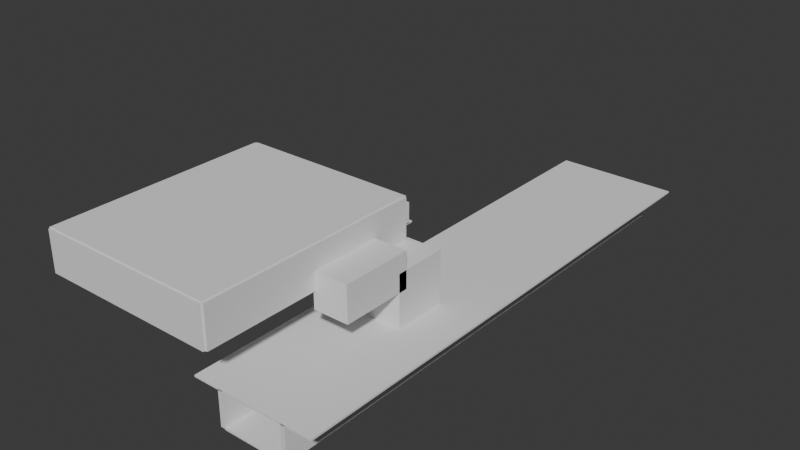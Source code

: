 # Source: hall_combinacion_l5_blockout.blend  (saved by Blender 5.1.30; exported with 4.5.12 LTS)
import bpy
from mathutils import Matrix  # noqa: F401  (used for matrix-valued properties, if any)

bpy.ops.wm.read_factory_settings(use_empty=True)
scene = bpy.context.scene
scene.name = 'Scene'

# ---- collections
col_collection = bpy.data.collections.new('Collection'); scene.collection.children.link(col_collection)
col_hall_combinacion_l5 = bpy.data.collections.new('Hall_Combinacion_L5'); scene.collection.children.link(col_hall_combinacion_l5)
col_blockout = bpy.data.collections.new('Blockout'); col_hall_combinacion_l5.children.link(col_blockout)

# ---- world
world_world = bpy.data.worlds.new('World'); scene.world = world_world
world_world.use_nodes = True; world_world.node_tree.nodes.clear()
_N = world_world.node_tree.nodes; _L = world_world.node_tree.links
n0 = _N.new('ShaderNodeOutputWorld'); n0.name = 'World Output'; n0.location = (200, 100)
n1 = _N.new('ShaderNodeBackground'); n1.name = 'Background'; n1.location = (-200, 100)
n1.inputs[0].default_value = (0.05088, 0.05088, 0.05088, 1.0)
_L.new(n1.outputs[0], n0.inputs[0])
n0.is_active_output = True
world_world.color = (0.05088, 0.05088, 0.05088)
world_world.sun_shadow_jitter_overblur = 0.0

# ---- meshes
me_block_piso_hall_mesh = bpy.data.meshes.new('BLOCK_Piso_Hall_Mesh')
me_block_piso_hall_mesh.from_pydata([(-10.0, -12.5, -0.1), (-10.0, -12.5, 0.1), (-10.0, 12.5, -0.1), (-10.0, 12.5, 0.1), (10.0, -12.5, -0.1), (10.0, -12.5, 0.1), (10.0, 12.5, -0.1), (10.0, 12.5, 0.1)], [], [(0, 1, 3, 2), (2, 3, 7, 6), (6, 7, 5, 4), (4, 5, 1, 0), (2, 6, 4, 0), (7, 3, 1, 5)])
_uv = me_block_piso_hall_mesh.uv_layers.new(name='UVMap')
_uv.uv.foreach_set('vector', [0.375, 0.0, 0.625, 0.0, 0.625, 0.25, 0.375, 0.25, 0.375, 0.25, 0.625, 0.25, 0.625, 0.5, 0.375, 0.5, 0.375, 0.5, 0.625, 0.5, 0.625, 0.75, 0.375, 0.75, 0.375, 0.75, 0.625, 0.75, 0.625, 1.0, 0.375, 1.0, 0.125, 0.5, 0.375, 0.5, 0.375, 0.75, 0.125, 0.75, 0.625, 0.5, 0.875, 0.5, 0.875, 0.75, 0.625, 0.75])
me_block_piso_hall_mesh.update()
me_block_techo_hall_mesh = bpy.data.meshes.new('BLOCK_Techo_Hall_Mesh')
me_block_techo_hall_mesh.from_pydata([(-10.0, -12.5, -0.1), (-10.0, -12.5, 0.1), (-10.0, 12.5, -0.1), (-10.0, 12.5, 0.1), (10.0, -12.5, -0.1), (10.0, -12.5, 0.1), (10.0, 12.5, -0.1), (10.0, 12.5, 0.1)], [], [(0, 1, 3, 2), (2, 3, 7, 6), (6, 7, 5, 4), (4, 5, 1, 0), (2, 6, 4, 0), (7, 3, 1, 5)])
_uv = me_block_techo_hall_mesh.uv_layers.new(name='UVMap')
_uv.uv.foreach_set('vector', [0.375, 0.0, 0.625, 0.0, 0.625, 0.25, 0.375, 0.25, 0.375, 0.25, 0.625, 0.25, 0.625, 0.5, 0.375, 0.5, 0.375, 0.5, 0.625, 0.5, 0.625, 0.75, 0.375, 0.75, 0.375, 0.75, 0.625, 0.75, 0.625, 1.0, 0.375, 1.0, 0.125, 0.5, 0.375, 0.5, 0.375, 0.75, 0.125, 0.75, 0.625, 0.5, 0.875, 0.5, 0.875, 0.75, 0.625, 0.75])
me_block_techo_hall_mesh.update()
me_block_muro_norte_hall_mesh = bpy.data.meshes.new('BLOCK_Muro_Norte_Hall_Mesh')
me_block_muro_norte_hall_mesh.from_pydata([(-10.0, -0.25, -2.25), (-10.0, -0.25, 2.25), (-10.0, 0.25, -2.25), (-10.0, 0.25, 2.25), (10.0, -0.25, -2.25), (10.0, -0.25, 2.25), (10.0, 0.25, -2.25), (10.0, 0.25, 2.25)], [], [(0, 1, 3, 2), (2, 3, 7, 6), (6, 7, 5, 4), (4, 5, 1, 0), (2, 6, 4, 0), (7, 3, 1, 5)])
_uv = me_block_muro_norte_hall_mesh.uv_layers.new(name='UVMap')
_uv.uv.foreach_set('vector', [0.375, 0.0, 0.625, 0.0, 0.625, 0.25, 0.375, 0.25, 0.375, 0.25, 0.625, 0.25, 0.625, 0.5, 0.375, 0.5, 0.375, 0.5, 0.625, 0.5, 0.625, 0.75, 0.375, 0.75, 0.375, 0.75, 0.625, 0.75, 0.625, 1.0, 0.375, 1.0, 0.125, 0.5, 0.375, 0.5, 0.375, 0.75, 0.125, 0.75, 0.625, 0.5, 0.875, 0.5, 0.875, 0.75, 0.625, 0.75])
me_block_muro_norte_hall_mesh.update()
me_block_muro_sur_hall_mesh = bpy.data.meshes.new('BLOCK_Muro_Sur_Hall_Mesh')
me_block_muro_sur_hall_mesh.from_pydata([(-10.0, -0.25, -2.25), (-10.0, -0.25, 2.25), (-10.0, 0.25, -2.25), (-10.0, 0.25, 2.25), (10.0, -0.25, -2.25), (10.0, -0.25, 2.25), (10.0, 0.25, -2.25), (10.0, 0.25, 2.25)], [], [(0, 1, 3, 2), (2, 3, 7, 6), (6, 7, 5, 4), (4, 5, 1, 0), (2, 6, 4, 0), (7, 3, 1, 5)])
_uv = me_block_muro_sur_hall_mesh.uv_layers.new(name='UVMap')
_uv.uv.foreach_set('vector', [0.375, 0.0, 0.625, 0.0, 0.625, 0.25, 0.375, 0.25, 0.375, 0.25, 0.625, 0.25, 0.625, 0.5, 0.375, 0.5, 0.375, 0.5, 0.625, 0.5, 0.625, 0.75, 0.375, 0.75, 0.375, 0.75, 0.625, 0.75, 0.625, 1.0, 0.375, 1.0, 0.125, 0.5, 0.375, 0.5, 0.375, 0.75, 0.125, 0.75, 0.625, 0.5, 0.875, 0.5, 0.875, 0.75, 0.625, 0.75])
me_block_muro_sur_hall_mesh.update()
me_block_muro_este_hall_mesh = bpy.data.meshes.new('BLOCK_Muro_Este_Hall_Mesh')
me_block_muro_este_hall_mesh.from_pydata([(-0.25, -12.5, -2.25), (-0.25, -12.5, 2.25), (-0.25, 12.5, -2.25), (-0.25, 12.5, 2.25), (0.25, -12.5, -2.25), (0.25, -12.5, 2.25), (0.25, 12.5, -2.25), (0.25, 12.5, 2.25)], [], [(0, 1, 3, 2), (2, 3, 7, 6), (6, 7, 5, 4), (4, 5, 1, 0), (2, 6, 4, 0), (7, 3, 1, 5)])
_uv = me_block_muro_este_hall_mesh.uv_layers.new(name='UVMap')
_uv.uv.foreach_set('vector', [0.375, 0.0, 0.625, 0.0, 0.625, 0.25, 0.375, 0.25, 0.375, 0.25, 0.625, 0.25, 0.625, 0.5, 0.375, 0.5, 0.375, 0.5, 0.625, 0.5, 0.625, 0.75, 0.375, 0.75, 0.375, 0.75, 0.625, 0.75, 0.625, 1.0, 0.375, 1.0, 0.125, 0.5, 0.375, 0.5, 0.375, 0.75, 0.125, 0.75, 0.625, 0.5, 0.875, 0.5, 0.875, 0.75, 0.625, 0.75])
me_block_muro_este_hall_mesh.update()
me_block_muro_oeste_hall_mesh = bpy.data.meshes.new('BLOCK_Muro_Oeste_Hall_Mesh')
me_block_muro_oeste_hall_mesh.from_pydata([(-0.25, -12.5, -2.25), (-0.25, -12.5, 2.25), (-0.25, 12.5, -2.25), (-0.25, 12.5, 2.25), (0.25, -12.5, -2.25), (0.25, -12.5, 2.25), (0.25, 12.5, -2.25), (0.25, 12.5, 2.25)], [], [(0, 1, 3, 2), (2, 3, 7, 6), (6, 7, 5, 4), (4, 5, 1, 0), (2, 6, 4, 0), (7, 3, 1, 5)])
_uv = me_block_muro_oeste_hall_mesh.uv_layers.new(name='UVMap')
_uv.uv.foreach_set('vector', [0.375, 0.0, 0.625, 0.0, 0.625, 0.25, 0.375, 0.25, 0.375, 0.25, 0.625, 0.25, 0.625, 0.5, 0.375, 0.5, 0.375, 0.5, 0.625, 0.5, 0.625, 0.75, 0.375, 0.75, 0.375, 0.75, 0.625, 0.75, 0.625, 1.0, 0.375, 1.0, 0.125, 0.5, 0.375, 0.5, 0.375, 0.75, 0.125, 0.75, 0.625, 0.5, 0.875, 0.5, 0.875, 0.75, 0.625, 0.75])
me_block_muro_oeste_hall_mesh.update()
me_block_torniquete_01_mesh = bpy.data.meshes.new('BLOCK_Torniquete_01_Mesh')
me_block_torniquete_01_mesh.from_pydata([(-0.2, -0.3, -0.5), (-0.2, -0.3, 0.5), (-0.2, 0.3, -0.5), (-0.2, 0.3, 0.5), (0.2, -0.3, -0.5), (0.2, -0.3, 0.5), (0.2, 0.3, -0.5), (0.2, 0.3, 0.5)], [], [(0, 1, 3, 2), (2, 3, 7, 6), (6, 7, 5, 4), (4, 5, 1, 0), (2, 6, 4, 0), (7, 3, 1, 5)])
_uv = me_block_torniquete_01_mesh.uv_layers.new(name='UVMap')
_uv.uv.foreach_set('vector', [0.375, 0.0, 0.625, 0.0, 0.625, 0.25, 0.375, 0.25, 0.375, 0.25, 0.625, 0.25, 0.625, 0.5, 0.375, 0.5, 0.375, 0.5, 0.625, 0.5, 0.625, 0.75, 0.375, 0.75, 0.375, 0.75, 0.625, 0.75, 0.625, 1.0, 0.375, 1.0, 0.125, 0.5, 0.375, 0.5, 0.375, 0.75, 0.125, 0.75, 0.625, 0.5, 0.875, 0.5, 0.875, 0.75, 0.625, 0.75])
me_block_torniquete_01_mesh.update()
me_block_torniquete_02_mesh = bpy.data.meshes.new('BLOCK_Torniquete_02_Mesh')
me_block_torniquete_02_mesh.from_pydata([(-0.2, -0.3, -0.5), (-0.2, -0.3, 0.5), (-0.2, 0.3, -0.5), (-0.2, 0.3, 0.5), (0.2, -0.3, -0.5), (0.2, -0.3, 0.5), (0.2, 0.3, -0.5), (0.2, 0.3, 0.5)], [], [(0, 1, 3, 2), (2, 3, 7, 6), (6, 7, 5, 4), (4, 5, 1, 0), (2, 6, 4, 0), (7, 3, 1, 5)])
_uv = me_block_torniquete_02_mesh.uv_layers.new(name='UVMap')
_uv.uv.foreach_set('vector', [0.375, 0.0, 0.625, 0.0, 0.625, 0.25, 0.375, 0.25, 0.375, 0.25, 0.625, 0.25, 0.625, 0.5, 0.375, 0.5, 0.375, 0.5, 0.625, 0.5, 0.625, 0.75, 0.375, 0.75, 0.375, 0.75, 0.625, 0.75, 0.625, 1.0, 0.375, 1.0, 0.125, 0.5, 0.375, 0.5, 0.375, 0.75, 0.125, 0.75, 0.625, 0.5, 0.875, 0.5, 0.875, 0.75, 0.625, 0.75])
me_block_torniquete_02_mesh.update()
me_block_torniquete_03_mesh = bpy.data.meshes.new('BLOCK_Torniquete_03_Mesh')
me_block_torniquete_03_mesh.from_pydata([(-0.2, -0.3, -0.5), (-0.2, -0.3, 0.5), (-0.2, 0.3, -0.5), (-0.2, 0.3, 0.5), (0.2, -0.3, -0.5), (0.2, -0.3, 0.5), (0.2, 0.3, -0.5), (0.2, 0.3, 0.5)], [], [(0, 1, 3, 2), (2, 3, 7, 6), (6, 7, 5, 4), (4, 5, 1, 0), (2, 6, 4, 0), (7, 3, 1, 5)])
_uv = me_block_torniquete_03_mesh.uv_layers.new(name='UVMap')
_uv.uv.foreach_set('vector', [0.375, 0.0, 0.625, 0.0, 0.625, 0.25, 0.375, 0.25, 0.375, 0.25, 0.625, 0.25, 0.625, 0.5, 0.375, 0.5, 0.375, 0.5, 0.625, 0.5, 0.625, 0.75, 0.375, 0.75, 0.375, 0.75, 0.625, 0.75, 0.625, 1.0, 0.375, 1.0, 0.125, 0.5, 0.375, 0.5, 0.375, 0.75, 0.125, 0.75, 0.625, 0.5, 0.875, 0.5, 0.875, 0.75, 0.625, 0.75])
me_block_torniquete_03_mesh.update()
me_block_torniquete_04_mesh = bpy.data.meshes.new('BLOCK_Torniquete_04_Mesh')
me_block_torniquete_04_mesh.from_pydata([(-0.2, -0.3, -0.5), (-0.2, -0.3, 0.5), (-0.2, 0.3, -0.5), (-0.2, 0.3, 0.5), (0.2, -0.3, -0.5), (0.2, -0.3, 0.5), (0.2, 0.3, -0.5), (0.2, 0.3, 0.5)], [], [(0, 1, 3, 2), (2, 3, 7, 6), (6, 7, 5, 4), (4, 5, 1, 0), (2, 6, 4, 0), (7, 3, 1, 5)])
_uv = me_block_torniquete_04_mesh.uv_layers.new(name='UVMap')
_uv.uv.foreach_set('vector', [0.375, 0.0, 0.625, 0.0, 0.625, 0.25, 0.375, 0.25, 0.375, 0.25, 0.625, 0.25, 0.625, 0.5, 0.375, 0.5, 0.375, 0.5, 0.625, 0.5, 0.625, 0.75, 0.375, 0.75, 0.375, 0.75, 0.625, 0.75, 0.625, 1.0, 0.375, 1.0, 0.125, 0.5, 0.375, 0.5, 0.375, 0.75, 0.125, 0.75, 0.625, 0.5, 0.875, 0.5, 0.875, 0.75, 0.625, 0.75])
me_block_torniquete_04_mesh.update()
me_block_torniquete_05_mesh = bpy.data.meshes.new('BLOCK_Torniquete_05_Mesh')
me_block_torniquete_05_mesh.from_pydata([(-0.2, -0.3, -0.5), (-0.2, -0.3, 0.5), (-0.2, 0.3, -0.5), (-0.2, 0.3, 0.5), (0.2, -0.3, -0.5), (0.2, -0.3, 0.5), (0.2, 0.3, -0.5), (0.2, 0.3, 0.5)], [], [(0, 1, 3, 2), (2, 3, 7, 6), (6, 7, 5, 4), (4, 5, 1, 0), (2, 6, 4, 0), (7, 3, 1, 5)])
_uv = me_block_torniquete_05_mesh.uv_layers.new(name='UVMap')
_uv.uv.foreach_set('vector', [0.375, 0.0, 0.625, 0.0, 0.625, 0.25, 0.375, 0.25, 0.375, 0.25, 0.625, 0.25, 0.625, 0.5, 0.375, 0.5, 0.375, 0.5, 0.625, 0.5, 0.625, 0.75, 0.375, 0.75, 0.375, 0.75, 0.625, 0.75, 0.625, 1.0, 0.375, 1.0, 0.125, 0.5, 0.375, 0.5, 0.375, 0.75, 0.125, 0.75, 0.625, 0.5, 0.875, 0.5, 0.875, 0.75, 0.625, 0.75])
me_block_torniquete_05_mesh.update()
me_block_boleteria_mesh = bpy.data.meshes.new('BLOCK_Boleteria_Mesh')
me_block_boleteria_mesh.from_pydata([(-1.25, -1.0, -1.1), (-1.25, -1.0, 1.1), (-1.25, 1.0, -1.1), (-1.25, 1.0, 1.1), (1.25, -1.0, -1.1), (1.25, -1.0, 1.1), (1.25, 1.0, -1.1), (1.25, 1.0, 1.1)], [], [(0, 1, 3, 2), (2, 3, 7, 6), (6, 7, 5, 4), (4, 5, 1, 0), (2, 6, 4, 0), (7, 3, 1, 5)])
_uv = me_block_boleteria_mesh.uv_layers.new(name='UVMap')
_uv.uv.foreach_set('vector', [0.375, 0.0, 0.625, 0.0, 0.625, 0.25, 0.375, 0.25, 0.375, 0.25, 0.625, 0.25, 0.625, 0.5, 0.375, 0.5, 0.375, 0.5, 0.625, 0.5, 0.625, 0.75, 0.375, 0.75, 0.375, 0.75, 0.625, 0.75, 0.625, 1.0, 0.375, 1.0, 0.125, 0.5, 0.375, 0.5, 0.375, 0.75, 0.125, 0.75, 0.625, 0.5, 0.875, 0.5, 0.875, 0.75, 0.625, 0.75])
me_block_boleteria_mesh.update()
me_block_bibliometro_mesh = bpy.data.meshes.new('BLOCK_Bibliometro_Mesh')
me_block_bibliometro_mesh.from_pydata([(-1.25, -1.0, -1.1), (-1.25, -1.0, 1.1), (-1.25, 1.0, -1.1), (-1.25, 1.0, 1.1), (1.25, -1.0, -1.1), (1.25, -1.0, 1.1), (1.25, 1.0, -1.1), (1.25, 1.0, 1.1)], [], [(0, 1, 3, 2), (2, 3, 7, 6), (6, 7, 5, 4), (4, 5, 1, 0), (2, 6, 4, 0), (7, 3, 1, 5)])
_uv = me_block_bibliometro_mesh.uv_layers.new(name='UVMap')
_uv.uv.foreach_set('vector', [0.375, 0.0, 0.625, 0.0, 0.625, 0.25, 0.375, 0.25, 0.375, 0.25, 0.625, 0.25, 0.625, 0.5, 0.375, 0.5, 0.375, 0.5, 0.625, 0.5, 0.625, 0.75, 0.375, 0.75, 0.375, 0.75, 0.625, 0.75, 0.625, 1.0, 0.375, 1.0, 0.125, 0.5, 0.375, 0.5, 0.375, 0.75, 0.125, 0.75, 0.625, 0.5, 0.875, 0.5, 0.875, 0.75, 0.625, 0.75])
me_block_bibliometro_mesh.update()
me_block_local_comercial_mesh = bpy.data.meshes.new('BLOCK_Local_Comercial_Mesh')
me_block_local_comercial_mesh.from_pydata([(-1.25, -1.0, -1.1), (-1.25, -1.0, 1.1), (-1.25, 1.0, -1.1), (-1.25, 1.0, 1.1), (1.25, -1.0, -1.1), (1.25, -1.0, 1.1), (1.25, 1.0, -1.1), (1.25, 1.0, 1.1)], [], [(0, 1, 3, 2), (2, 3, 7, 6), (6, 7, 5, 4), (4, 5, 1, 0), (2, 6, 4, 0), (7, 3, 1, 5)])
_uv = me_block_local_comercial_mesh.uv_layers.new(name='UVMap')
_uv.uv.foreach_set('vector', [0.375, 0.0, 0.625, 0.0, 0.625, 0.25, 0.375, 0.25, 0.375, 0.25, 0.625, 0.25, 0.625, 0.5, 0.375, 0.5, 0.375, 0.5, 0.625, 0.5, 0.625, 0.75, 0.375, 0.75, 0.375, 0.75, 0.625, 0.75, 0.625, 1.0, 0.375, 1.0, 0.125, 0.5, 0.375, 0.5, 0.375, 0.75, 0.125, 0.75, 0.625, 0.5, 0.875, 0.5, 0.875, 0.75, 0.625, 0.75])
me_block_local_comercial_mesh.update()
me_block_escalera_tramo1_mesh = bpy.data.meshes.new('BLOCK_Escalera_Tramo1_Mesh')
me_block_escalera_tramo1_mesh.from_pydata([(-2.0, -2.0, -1.25), (-2.0, -2.0, 1.25), (-2.0, 2.0, -1.25), (-2.0, 2.0, 1.25), (2.0, -2.0, -1.25), (2.0, -2.0, 1.25), (2.0, 2.0, -1.25), (2.0, 2.0, 1.25)], [], [(0, 1, 3, 2), (2, 3, 7, 6), (6, 7, 5, 4), (4, 5, 1, 0), (2, 6, 4, 0), (7, 3, 1, 5)])
_uv = me_block_escalera_tramo1_mesh.uv_layers.new(name='UVMap')
_uv.uv.foreach_set('vector', [0.375, 0.0, 0.625, 0.0, 0.625, 0.25, 0.375, 0.25, 0.375, 0.25, 0.625, 0.25, 0.625, 0.5, 0.375, 0.5, 0.375, 0.5, 0.625, 0.5, 0.625, 0.75, 0.375, 0.75, 0.375, 0.75, 0.625, 0.75, 0.625, 1.0, 0.375, 1.0, 0.125, 0.5, 0.375, 0.5, 0.375, 0.75, 0.125, 0.75, 0.625, 0.5, 0.875, 0.5, 0.875, 0.75, 0.625, 0.75])
me_block_escalera_tramo1_mesh.update()
me_block_descanso_mesh = bpy.data.meshes.new('BLOCK_Descanso_Mesh')
me_block_descanso_mesh.from_pydata([(-2.0, -1.0, -0.1), (-2.0, -1.0, 0.1), (-2.0, 1.0, -0.1), (-2.0, 1.0, 0.1), (2.0, -1.0, -0.1), (2.0, -1.0, 0.1), (2.0, 1.0, -0.1), (2.0, 1.0, 0.1)], [], [(0, 1, 3, 2), (2, 3, 7, 6), (6, 7, 5, 4), (4, 5, 1, 0), (2, 6, 4, 0), (7, 3, 1, 5)])
_uv = me_block_descanso_mesh.uv_layers.new(name='UVMap')
_uv.uv.foreach_set('vector', [0.375, 0.0, 0.625, 0.0, 0.625, 0.25, 0.375, 0.25, 0.375, 0.25, 0.625, 0.25, 0.625, 0.5, 0.375, 0.5, 0.375, 0.5, 0.625, 0.5, 0.625, 0.75, 0.375, 0.75, 0.375, 0.75, 0.625, 0.75, 0.625, 1.0, 0.375, 1.0, 0.125, 0.5, 0.375, 0.5, 0.375, 0.75, 0.125, 0.75, 0.625, 0.5, 0.875, 0.5, 0.875, 0.75, 0.625, 0.75])
me_block_descanso_mesh.update()
me_block_escalera_tramo2_mesh = bpy.data.meshes.new('BLOCK_Escalera_Tramo2_Mesh')
me_block_escalera_tramo2_mesh.from_pydata([(-2.0, -2.0, -1.25), (-2.0, -2.0, 1.25), (-2.0, 2.0, -1.25), (-2.0, 2.0, 1.25), (2.0, -2.0, -1.25), (2.0, -2.0, 1.25), (2.0, 2.0, -1.25), (2.0, 2.0, 1.25)], [], [(0, 1, 3, 2), (2, 3, 7, 6), (6, 7, 5, 4), (4, 5, 1, 0), (2, 6, 4, 0), (7, 3, 1, 5)])
_uv = me_block_escalera_tramo2_mesh.uv_layers.new(name='UVMap')
_uv.uv.foreach_set('vector', [0.375, 0.0, 0.625, 0.0, 0.625, 0.25, 0.375, 0.25, 0.375, 0.25, 0.625, 0.25, 0.625, 0.5, 0.375, 0.5, 0.375, 0.5, 0.625, 0.5, 0.625, 0.75, 0.375, 0.75, 0.375, 0.75, 0.625, 0.75, 0.625, 1.0, 0.375, 1.0, 0.125, 0.5, 0.375, 0.5, 0.375, 0.75, 0.125, 0.75, 0.625, 0.5, 0.875, 0.5, 0.875, 0.75, 0.625, 0.75])
me_block_escalera_tramo2_mesh.update()
me_block_conexion_andenl1_mesh = bpy.data.meshes.new('BLOCK_Conexion_AndenL1_Mesh')
me_block_conexion_andenl1_mesh.from_pydata([(-2.0, -0.5, -0.1), (-2.0, -0.5, 0.1), (-2.0, 0.5, -0.1), (-2.0, 0.5, 0.1), (2.0, -0.5, -0.1), (2.0, -0.5, 0.1), (2.0, 0.5, -0.1), (2.0, 0.5, 0.1)], [], [(0, 1, 3, 2), (2, 3, 7, 6), (6, 7, 5, 4), (4, 5, 1, 0), (2, 6, 4, 0), (7, 3, 1, 5)])
_uv = me_block_conexion_andenl1_mesh.uv_layers.new(name='UVMap')
_uv.uv.foreach_set('vector', [0.375, 0.0, 0.625, 0.0, 0.625, 0.25, 0.375, 0.25, 0.375, 0.25, 0.625, 0.25, 0.625, 0.5, 0.375, 0.5, 0.375, 0.5, 0.625, 0.5, 0.625, 0.75, 0.375, 0.75, 0.375, 0.75, 0.625, 0.75, 0.625, 1.0, 0.375, 1.0, 0.125, 0.5, 0.375, 0.5, 0.375, 0.75, 0.125, 0.75, 0.625, 0.5, 0.875, 0.5, 0.875, 0.75, 0.625, 0.75])
me_block_conexion_andenl1_mesh.update()
me_block_pasillo_l5_mesh = bpy.data.meshes.new('BLOCK_Pasillo_L5_Mesh')
me_block_pasillo_l5_mesh.from_pydata([(-2.0, -4.0, -2.0), (-2.0, -4.0, 2.0), (-2.0, 4.0, -2.0), (-2.0, 4.0, 2.0), (2.0, -4.0, -2.0), (2.0, -4.0, 2.0), (2.0, 4.0, -2.0), (2.0, 4.0, 2.0)], [], [(0, 1, 3, 2), (2, 3, 7, 6), (6, 7, 5, 4), (4, 5, 1, 0), (2, 6, 4, 0), (7, 3, 1, 5)])
_uv = me_block_pasillo_l5_mesh.uv_layers.new(name='UVMap')
_uv.uv.foreach_set('vector', [0.375, 0.0, 0.625, 0.0, 0.625, 0.25, 0.375, 0.25, 0.375, 0.25, 0.625, 0.25, 0.625, 0.5, 0.375, 0.5, 0.375, 0.5, 0.625, 0.5, 0.625, 0.75, 0.375, 0.75, 0.375, 0.75, 0.625, 0.75, 0.625, 1.0, 0.375, 1.0, 0.125, 0.5, 0.375, 0.5, 0.375, 0.75, 0.125, 0.75, 0.625, 0.5, 0.875, 0.5, 0.875, 0.75, 0.625, 0.75])
me_block_pasillo_l5_mesh.update()
me_block_escalera_l5_mesh = bpy.data.meshes.new('BLOCK_Escalera_L5_Mesh')
me_block_escalera_l5_mesh.from_pydata([(-2.0, -3.0, -5.0), (-2.0, -3.0, 5.0), (-2.0, 3.0, -5.0), (-2.0, 3.0, 5.0), (2.0, -3.0, -5.0), (2.0, -3.0, 5.0), (2.0, 3.0, -5.0), (2.0, 3.0, 5.0)], [], [(0, 1, 3, 2), (2, 3, 7, 6), (6, 7, 5, 4), (4, 5, 1, 0), (2, 6, 4, 0), (7, 3, 1, 5)])
_uv = me_block_escalera_l5_mesh.uv_layers.new(name='UVMap')
_uv.uv.foreach_set('vector', [0.375, 0.0, 0.625, 0.0, 0.625, 0.25, 0.375, 0.25, 0.375, 0.25, 0.625, 0.25, 0.625, 0.5, 0.375, 0.5, 0.375, 0.5, 0.625, 0.5, 0.625, 0.75, 0.375, 0.75, 0.375, 0.75, 0.625, 0.75, 0.625, 1.0, 0.375, 1.0, 0.125, 0.5, 0.375, 0.5, 0.375, 0.75, 0.125, 0.75, 0.625, 0.5, 0.875, 0.5, 0.875, 0.75, 0.625, 0.75])
me_block_escalera_l5_mesh.update()
me_block_piso_andenl5_mesh = bpy.data.meshes.new('BLOCK_Piso_AndenL5_Mesh')
me_block_piso_andenl5_mesh.from_pydata([(-3.5, -30.0, -0.1), (-3.5, -30.0, 0.1), (-3.5, 30.0, -0.1), (-3.5, 30.0, 0.1), (3.5, -30.0, -0.1), (3.5, -30.0, 0.1), (3.5, 30.0, -0.1), (3.5, 30.0, 0.1)], [], [(0, 1, 3, 2), (2, 3, 7, 6), (6, 7, 5, 4), (4, 5, 1, 0), (2, 6, 4, 0), (7, 3, 1, 5)])
_uv = me_block_piso_andenl5_mesh.uv_layers.new(name='UVMap')
_uv.uv.foreach_set('vector', [0.375, 0.0, 0.625, 0.0, 0.625, 0.25, 0.375, 0.25, 0.375, 0.25, 0.625, 0.25, 0.625, 0.5, 0.375, 0.5, 0.375, 0.5, 0.625, 0.5, 0.625, 0.75, 0.375, 0.75, 0.375, 0.75, 0.625, 0.75, 0.625, 1.0, 0.375, 1.0, 0.125, 0.5, 0.375, 0.5, 0.375, 0.75, 0.125, 0.75, 0.625, 0.5, 0.875, 0.5, 0.875, 0.75, 0.625, 0.75])
me_block_piso_andenl5_mesh.update()
me_block_techo_andenl5_mesh = bpy.data.meshes.new('BLOCK_Techo_AndenL5_Mesh')
me_block_techo_andenl5_mesh.from_pydata([(-7.0, -30.0, -0.1), (-7.0, -30.0, 0.1), (-7.0, 30.0, -0.1), (-7.0, 30.0, 0.1), (7.0, -30.0, -0.1), (7.0, -30.0, 0.1), (7.0, 30.0, -0.1), (7.0, 30.0, 0.1)], [], [(0, 1, 3, 2), (2, 3, 7, 6), (6, 7, 5, 4), (4, 5, 1, 0), (2, 6, 4, 0), (7, 3, 1, 5)])
_uv = me_block_techo_andenl5_mesh.uv_layers.new(name='UVMap')
_uv.uv.foreach_set('vector', [0.375, 0.0, 0.625, 0.0, 0.625, 0.25, 0.375, 0.25, 0.375, 0.25, 0.625, 0.25, 0.625, 0.5, 0.375, 0.5, 0.375, 0.5, 0.625, 0.5, 0.625, 0.75, 0.375, 0.75, 0.375, 0.75, 0.625, 0.75, 0.625, 1.0, 0.375, 1.0, 0.125, 0.5, 0.375, 0.5, 0.375, 0.75, 0.125, 0.75, 0.625, 0.5, 0.875, 0.5, 0.875, 0.75, 0.625, 0.75])
me_block_techo_andenl5_mesh.update()
me_block_muro_lateral_andenl5_oeste_mesh = bpy.data.meshes.new('BLOCK_Muro_Lateral_AndenL5_Oeste_Mesh')
me_block_muro_lateral_andenl5_oeste_mesh.from_pydata([(-0.25, -30.0, -2.0), (-0.25, -30.0, 2.0), (-0.25, 30.0, -2.0), (-0.25, 30.0, 2.0), (0.25, -30.0, -2.0), (0.25, -30.0, 2.0), (0.25, 30.0, -2.0), (0.25, 30.0, 2.0)], [], [(0, 1, 3, 2), (2, 3, 7, 6), (6, 7, 5, 4), (4, 5, 1, 0), (2, 6, 4, 0), (7, 3, 1, 5)])
_uv = me_block_muro_lateral_andenl5_oeste_mesh.uv_layers.new(name='UVMap')
_uv.uv.foreach_set('vector', [0.375, 0.0, 0.625, 0.0, 0.625, 0.25, 0.375, 0.25, 0.375, 0.25, 0.625, 0.25, 0.625, 0.5, 0.375, 0.5, 0.375, 0.5, 0.625, 0.5, 0.625, 0.75, 0.375, 0.75, 0.375, 0.75, 0.625, 0.75, 0.625, 1.0, 0.375, 1.0, 0.125, 0.5, 0.375, 0.5, 0.375, 0.75, 0.125, 0.75, 0.625, 0.5, 0.875, 0.5, 0.875, 0.75, 0.625, 0.75])
me_block_muro_lateral_andenl5_oeste_mesh.update()
me_block_muro_lateral_andenl5_este_mesh = bpy.data.meshes.new('BLOCK_Muro_Lateral_AndenL5_Este_Mesh')
me_block_muro_lateral_andenl5_este_mesh.from_pydata([(-0.25, -30.0, -2.0), (-0.25, -30.0, 2.0), (-0.25, 30.0, -2.0), (-0.25, 30.0, 2.0), (0.25, -30.0, -2.0), (0.25, -30.0, 2.0), (0.25, 30.0, -2.0), (0.25, 30.0, 2.0)], [], [(0, 1, 3, 2), (2, 3, 7, 6), (6, 7, 5, 4), (4, 5, 1, 0), (2, 6, 4, 0), (7, 3, 1, 5)])
_uv = me_block_muro_lateral_andenl5_este_mesh.uv_layers.new(name='UVMap')
_uv.uv.foreach_set('vector', [0.375, 0.0, 0.625, 0.0, 0.625, 0.25, 0.375, 0.25, 0.375, 0.25, 0.625, 0.25, 0.625, 0.5, 0.375, 0.5, 0.375, 0.5, 0.625, 0.5, 0.625, 0.75, 0.375, 0.75, 0.375, 0.75, 0.625, 0.75, 0.625, 1.0, 0.375, 1.0, 0.125, 0.5, 0.375, 0.5, 0.375, 0.75, 0.125, 0.75, 0.625, 0.5, 0.875, 0.5, 0.875, 0.75, 0.625, 0.75])
me_block_muro_lateral_andenl5_este_mesh.update()
me_block_reja_plataformal7_mesh = bpy.data.meshes.new('BLOCK_Reja_PlataformaL7_Mesh')
me_block_reja_plataformal7_mesh.from_pydata([(-1.75, -0.05, -1.5), (-1.75, -0.05, 1.5), (-1.75, 0.05, -1.5), (-1.75, 0.05, 1.5), (1.75, -0.05, -1.5), (1.75, -0.05, 1.5), (1.75, 0.05, -1.5), (1.75, 0.05, 1.5)], [], [(0, 1, 3, 2), (2, 3, 7, 6), (6, 7, 5, 4), (4, 5, 1, 0), (2, 6, 4, 0), (7, 3, 1, 5)])
_uv = me_block_reja_plataformal7_mesh.uv_layers.new(name='UVMap')
_uv.uv.foreach_set('vector', [0.375, 0.0, 0.625, 0.0, 0.625, 0.25, 0.375, 0.25, 0.375, 0.25, 0.625, 0.25, 0.625, 0.5, 0.375, 0.5, 0.375, 0.5, 0.625, 0.5, 0.625, 0.75, 0.375, 0.75, 0.375, 0.75, 0.625, 0.75, 0.625, 1.0, 0.375, 1.0, 0.125, 0.5, 0.375, 0.5, 0.375, 0.75, 0.125, 0.75, 0.625, 0.5, 0.875, 0.5, 0.875, 0.75, 0.625, 0.75])
me_block_reja_plataformal7_mesh.update()

# ---- objects
ob_block_piso_hall = bpy.data.objects.new('BLOCK_Piso_Hall', me_block_piso_hall_mesh)
ob_block_techo_hall = bpy.data.objects.new('BLOCK_Techo_Hall', me_block_techo_hall_mesh)
ob_block_muro_norte_hall = bpy.data.objects.new('BLOCK_Muro_Norte_Hall', me_block_muro_norte_hall_mesh)
ob_block_muro_sur_hall = bpy.data.objects.new('BLOCK_Muro_Sur_Hall', me_block_muro_sur_hall_mesh)
ob_block_muro_este_hall = bpy.data.objects.new('BLOCK_Muro_Este_Hall', me_block_muro_este_hall_mesh)
ob_block_muro_oeste_hall = bpy.data.objects.new('BLOCK_Muro_Oeste_Hall', me_block_muro_oeste_hall_mesh)
ob_block_torniquete_01 = bpy.data.objects.new('BLOCK_Torniquete_01', me_block_torniquete_01_mesh)
ob_block_torniquete_02 = bpy.data.objects.new('BLOCK_Torniquete_02', me_block_torniquete_02_mesh)
ob_block_torniquete_03 = bpy.data.objects.new('BLOCK_Torniquete_03', me_block_torniquete_03_mesh)
ob_block_torniquete_04 = bpy.data.objects.new('BLOCK_Torniquete_04', me_block_torniquete_04_mesh)
ob_block_torniquete_05 = bpy.data.objects.new('BLOCK_Torniquete_05', me_block_torniquete_05_mesh)
ob_block_boleteria = bpy.data.objects.new('BLOCK_Boleteria', me_block_boleteria_mesh)
ob_block_bibliometro = bpy.data.objects.new('BLOCK_Bibliometro', me_block_bibliometro_mesh)
ob_block_local_comercial = bpy.data.objects.new('BLOCK_Local_Comercial', me_block_local_comercial_mesh)
ob_block_escalera_tramo1 = bpy.data.objects.new('BLOCK_Escalera_Tramo1', me_block_escalera_tramo1_mesh)
ob_block_descanso = bpy.data.objects.new('BLOCK_Descanso', me_block_descanso_mesh)
ob_block_escalera_tramo2 = bpy.data.objects.new('BLOCK_Escalera_Tramo2', me_block_escalera_tramo2_mesh)
ob_block_conexion_andenl1 = bpy.data.objects.new('BLOCK_Conexion_AndenL1', me_block_conexion_andenl1_mesh)
ob_block_pasillo_l5 = bpy.data.objects.new('BLOCK_Pasillo_L5', me_block_pasillo_l5_mesh)
ob_block_escalera_l5 = bpy.data.objects.new('BLOCK_Escalera_L5', me_block_escalera_l5_mesh)
ob_block_piso_andenl5 = bpy.data.objects.new('BLOCK_Piso_AndenL5', me_block_piso_andenl5_mesh)
ob_block_techo_andenl5 = bpy.data.objects.new('BLOCK_Techo_AndenL5', me_block_techo_andenl5_mesh)
ob_block_muro_lateral_andenl5_oeste = bpy.data.objects.new('BLOCK_Muro_Lateral_AndenL5_Oeste', me_block_muro_lateral_andenl5_oeste_mesh)
ob_block_muro_lateral_andenl5_este = bpy.data.objects.new('BLOCK_Muro_Lateral_AndenL5_Este', me_block_muro_lateral_andenl5_este_mesh)
ob_block_reja_plataformal7 = bpy.data.objects.new('BLOCK_Reja_PlataformaL7', me_block_reja_plataformal7_mesh)

# ---- transforms, parenting, visibility, modifiers, constraints
ob_block_piso_hall.location = (0.0, 0.0, 0.0)
ob_block_techo_hall.location = (0.0, 0.0, 4.5)
ob_block_muro_norte_hall.location = (0.0, -12.5, 2.25)
ob_block_muro_sur_hall.location = (0.0, 12.5, 2.25)
ob_block_muro_este_hall.location = (10.0, 0.0, 2.25)
ob_block_muro_oeste_hall.location = (-10.0, 0.0, 2.25)
ob_block_torniquete_01.location = (-6.0, -5.0, 0.5)
ob_block_torniquete_02.location = (-3.0, -5.0, 0.5)
ob_block_torniquete_03.location = (0.0, -5.0, 0.5)
ob_block_torniquete_04.location = (3.0, -5.0, 0.5)
ob_block_torniquete_05.location = (6.0, -5.0, 0.5)
ob_block_boleteria.location = (-8.0, -3.0, 1.1)
ob_block_bibliometro.location = (7.0, -3.0, 1.1)
ob_block_local_comercial.location = (7.0, 3.0, 1.1)
ob_block_escalera_tramo1.location = (0.0, 16.0, -1.25)
ob_block_descanso.location = (0.0, 19.0, -2.5)
ob_block_escalera_tramo2.location = (0.0, 21.0, -3.75)
ob_block_conexion_andenl1.location = (0.0, 23.0, -5.0)
ob_block_pasillo_l5.location = (12.0, 4.0, 0.0)
ob_block_escalera_l5.location = (12.0, 10.0, -5.0)
ob_block_piso_andenl5.location = (12.0, 20.0, -10.0)
ob_block_techo_andenl5.location = (12.0, 20.0, -6.0)
ob_block_muro_lateral_andenl5_oeste.location = (8.25, 20.0, -8.0)
ob_block_muro_lateral_andenl5_este.location = (15.75, 20.0, -8.0)
ob_block_reja_plataformal7.location = (12.0, 48.0, -8.0)

# ---- collection membership
col_blockout.objects.link(ob_block_piso_hall)
col_blockout.objects.link(ob_block_techo_hall)
col_blockout.objects.link(ob_block_muro_norte_hall)
col_blockout.objects.link(ob_block_muro_sur_hall)
col_blockout.objects.link(ob_block_muro_este_hall)
col_blockout.objects.link(ob_block_muro_oeste_hall)
col_blockout.objects.link(ob_block_torniquete_01)
col_blockout.objects.link(ob_block_torniquete_02)
col_blockout.objects.link(ob_block_torniquete_03)
col_blockout.objects.link(ob_block_torniquete_04)
col_blockout.objects.link(ob_block_torniquete_05)
col_blockout.objects.link(ob_block_boleteria)
col_blockout.objects.link(ob_block_bibliometro)
col_blockout.objects.link(ob_block_local_comercial)
col_blockout.objects.link(ob_block_escalera_tramo1)
col_blockout.objects.link(ob_block_descanso)
col_blockout.objects.link(ob_block_escalera_tramo2)
col_blockout.objects.link(ob_block_conexion_andenl1)
col_blockout.objects.link(ob_block_pasillo_l5)
col_blockout.objects.link(ob_block_escalera_l5)
col_blockout.objects.link(ob_block_piso_andenl5)
col_blockout.objects.link(ob_block_techo_andenl5)
col_blockout.objects.link(ob_block_muro_lateral_andenl5_oeste)
col_blockout.objects.link(ob_block_muro_lateral_andenl5_este)
col_blockout.objects.link(ob_block_reja_plataformal7)

# ---- scene / render settings (as saved in the file)
scene.frame_start = 1; scene.frame_end = 250; scene.frame_set(1)
scene.render.engine = 'BLENDER_EEVEE_NEXT'
scene.render.bake_bias = 0.0
scene.render.bake_samples = 0
scene.cycles.sampling_pattern = 'TABULATED_SOBOL'
scene.eevee.use_volume_custom_range = False
bpy.context.view_layer.update()

# ---- added for rendering (the .blend has no active camera and no usable light): camera, sun
cam_auto = bpy.data.cameras.new('AutoCamera')
cam_auto.lens = 50.0
cam_auto.sensor_width = 36.0
cam_auto.clip_end = 1149.23
ob_auto_camera = bpy.data.objects.new('AutoCamera', cam_auto)
scene.collection.objects.link(ob_auto_camera)
ob_auto_camera.location = (69.8585, -59.9552, 49.6368)
ob_auto_camera.rotation_euler = (1.09748, -7.21219e-08, 0.694738)
scene.camera = ob_auto_camera
light_auto_sun = bpy.data.lights.new('AutoSun', 'SUN')
light_auto_sun.energy = 3.0
light_auto_sun.angle = 0.0523599
ob_auto_sun = bpy.data.objects.new('AutoSun', light_auto_sun)
scene.collection.objects.link(ob_auto_sun)
ob_auto_sun.rotation_euler = (0.872665, 0.174533, 0.523599)
bpy.context.view_layer.update()

